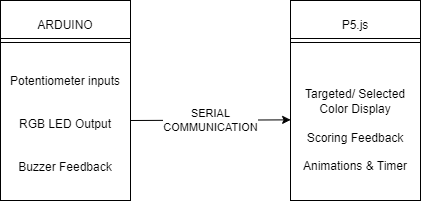

The diagram above was exported from draw.io. Its source (the exported page's mxGraphModel, read from the mxfile embedded in the PNG):
<mxGraphModel dx="936" dy="518" grid="1" gridSize="10" guides="1" tooltips="1" connect="1" arrows="1" fold="1" page="1" pageScale="1" pageWidth="1100" pageHeight="850" math="0" shadow="0">
  <root>
    <mxCell id="0" />
    <mxCell id="1" parent="0" />
    <mxCell id="iGDTwu7hl_Xthj47Kriy-1" value="" style="rounded=0;whiteSpace=wrap;html=1;" vertex="1" parent="1">
      <mxGeometry x="70" y="120" width="130" height="200" as="geometry" />
    </mxCell>
    <mxCell id="iGDTwu7hl_Xthj47Kriy-2" value="ARDUINO" style="text;html=1;align=center;verticalAlign=middle;whiteSpace=wrap;rounded=0;" vertex="1" parent="1">
      <mxGeometry x="105" y="130" width="60" height="30" as="geometry" />
    </mxCell>
    <mxCell id="iGDTwu7hl_Xthj47Kriy-3" value="" style="rounded=0;whiteSpace=wrap;html=1;" vertex="1" parent="1">
      <mxGeometry x="360" y="120" width="130" height="200" as="geometry" />
    </mxCell>
    <mxCell id="iGDTwu7hl_Xthj47Kriy-4" value="P5.js" style="text;html=1;align=center;verticalAlign=middle;whiteSpace=wrap;rounded=0;" vertex="1" parent="1">
      <mxGeometry x="395" y="130" width="60" height="30" as="geometry" />
    </mxCell>
    <mxCell id="iGDTwu7hl_Xthj47Kriy-5" value="" style="shape=link;html=1;rounded=0;" edge="1" parent="1">
      <mxGeometry width="100" relative="1" as="geometry">
        <mxPoint x="70" y="160" as="sourcePoint" />
        <mxPoint x="200" y="160" as="targetPoint" />
      </mxGeometry>
    </mxCell>
    <mxCell id="iGDTwu7hl_Xthj47Kriy-6" value="" style="shape=link;html=1;rounded=0;" edge="1" parent="1">
      <mxGeometry width="100" relative="1" as="geometry">
        <mxPoint x="360" y="160" as="sourcePoint" />
        <mxPoint x="490" y="160" as="targetPoint" />
      </mxGeometry>
    </mxCell>
    <mxCell id="iGDTwu7hl_Xthj47Kriy-7" value="Potentiometer inputs&lt;div&gt;&lt;br&gt;&lt;/div&gt;&lt;div&gt;&lt;span style=&quot;background-color: initial;&quot;&gt;&lt;br&gt;&lt;/span&gt;&lt;/div&gt;&lt;div&gt;&lt;span style=&quot;background-color: initial;&quot;&gt;RGB LED Output&lt;/span&gt;&lt;/div&gt;&lt;div&gt;&lt;br&gt;&lt;/div&gt;&lt;div&gt;&lt;br&gt;&lt;/div&gt;&lt;div&gt;Buzzer Feedback&lt;/div&gt;&lt;div&gt;&lt;div&gt;&lt;br&gt;&lt;/div&gt;&lt;/div&gt;" style="text;html=1;align=center;verticalAlign=middle;whiteSpace=wrap;rounded=0;" vertex="1" parent="1">
      <mxGeometry x="70" y="181" width="130" height="140" as="geometry" />
    </mxCell>
    <mxCell id="iGDTwu7hl_Xthj47Kriy-8" value="&lt;div&gt;&lt;div&gt;Targeted/ Selected Color Display&lt;/div&gt;&lt;/div&gt;&lt;div&gt;&lt;br&gt;&lt;/div&gt;&lt;div&gt;Scoring Feedback&lt;/div&gt;&lt;div&gt;&lt;br&gt;&lt;/div&gt;&lt;div&gt;Animations &amp;amp; Timer&lt;/div&gt;" style="text;html=1;align=center;verticalAlign=middle;whiteSpace=wrap;rounded=0;" vertex="1" parent="1">
      <mxGeometry x="360" y="180" width="130" height="140" as="geometry" />
    </mxCell>
    <mxCell id="iGDTwu7hl_Xthj47Kriy-9" value="" style="endArrow=classic;html=1;rounded=0;entryX=0.001;entryY=0.424;entryDx=0;entryDy=0;entryPerimeter=0;" edge="1" parent="1" target="iGDTwu7hl_Xthj47Kriy-8">
      <mxGeometry relative="1" as="geometry">
        <mxPoint x="200" y="240" as="sourcePoint" />
        <mxPoint x="300" y="240" as="targetPoint" />
      </mxGeometry>
    </mxCell>
    <mxCell id="iGDTwu7hl_Xthj47Kriy-10" value="SERIAL&lt;div&gt;COMMUNICATION&lt;/div&gt;" style="edgeLabel;resizable=0;html=1;;align=center;verticalAlign=middle;" connectable="0" vertex="1" parent="iGDTwu7hl_Xthj47Kriy-9">
      <mxGeometry relative="1" as="geometry" />
    </mxCell>
  </root>
</mxGraphModel>